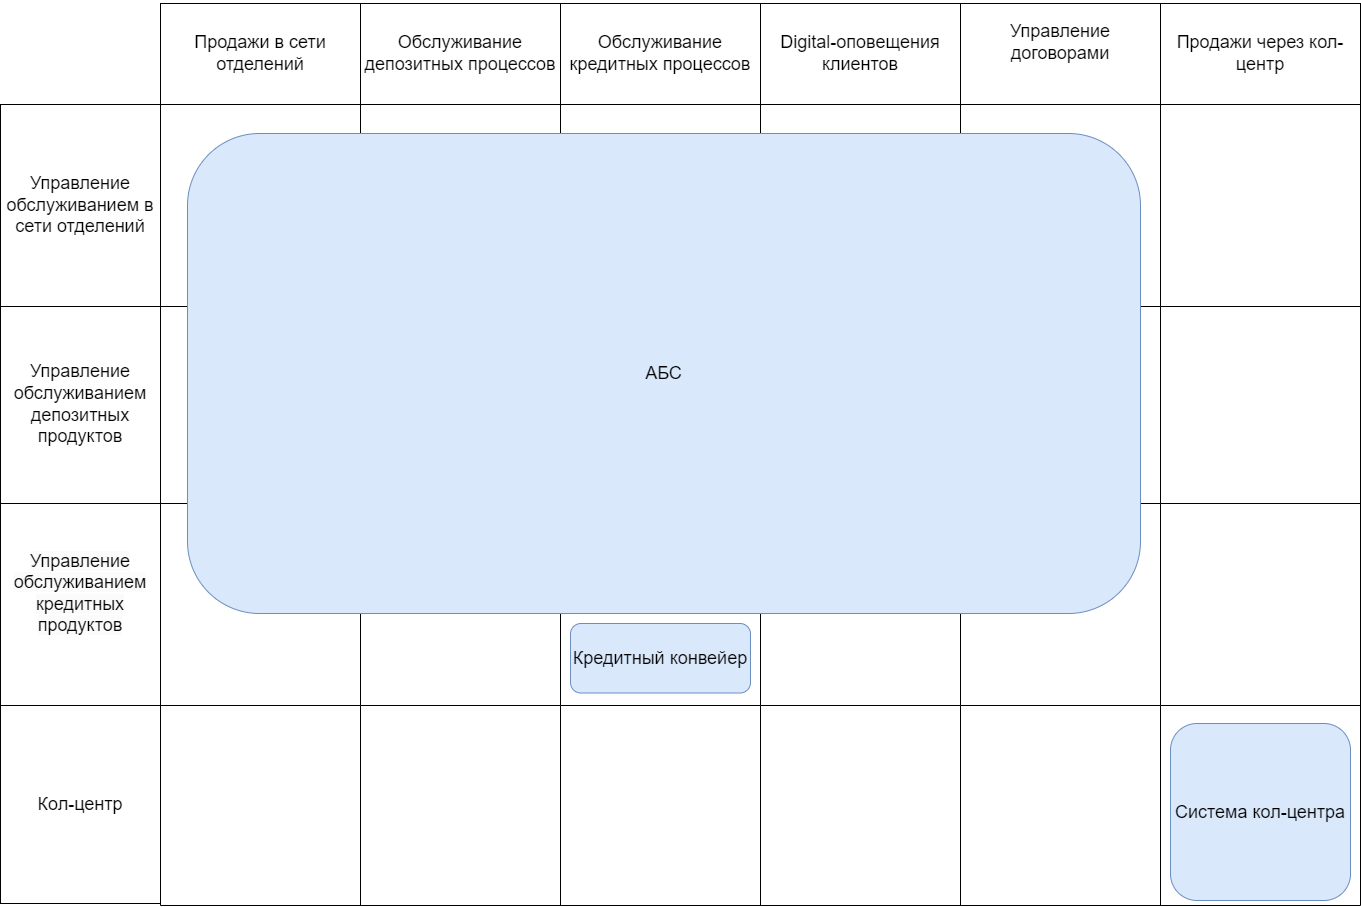

The diagram above was exported from draw.io. Its source (the exported page's mxGraphModel, read from the mxfile embedded in the PNG):
<mxGraphModel dx="4368" dy="636" grid="1" gridSize="10" guides="1" tooltips="1" connect="1" arrows="1" fold="1" page="1" pageScale="1" pageWidth="1169" pageHeight="827" background="none" math="0" shadow="0">
  <root>
    <mxCell id="0" />
    <mxCell id="1" parent="0" />
    <mxCell id="KzHltlKXxx3032IHFo5K-871" value="" style="shape=table;startSize=0;container=1;collapsible=0;childLayout=tableLayout;" parent="1" vertex="1">
      <mxGeometry x="-2050" y="1051" width="1200" height="801" as="geometry" />
    </mxCell>
    <mxCell id="KzHltlKXxx3032IHFo5K-872" value="" style="shape=tableRow;horizontal=0;startSize=0;swimlaneHead=0;swimlaneBody=0;strokeColor=inherit;top=0;left=0;bottom=0;right=0;collapsible=0;dropTarget=0;fillColor=none;points=[[0,0.5],[1,0.5]];portConstraint=eastwest;" parent="KzHltlKXxx3032IHFo5K-871" vertex="1">
      <mxGeometry width="1200" height="202" as="geometry" />
    </mxCell>
    <mxCell id="KzHltlKXxx3032IHFo5K-873" value="" style="shape=partialRectangle;html=1;whiteSpace=wrap;connectable=0;strokeColor=inherit;overflow=hidden;fillColor=none;top=0;left=0;bottom=0;right=0;pointerEvents=1;" parent="KzHltlKXxx3032IHFo5K-872" vertex="1">
      <mxGeometry width="200" height="202" as="geometry">
        <mxRectangle width="200" height="202" as="alternateBounds" />
      </mxGeometry>
    </mxCell>
    <mxCell id="KzHltlKXxx3032IHFo5K-874" value="" style="shape=partialRectangle;html=1;whiteSpace=wrap;connectable=0;strokeColor=inherit;overflow=hidden;fillColor=none;top=0;left=0;bottom=0;right=0;pointerEvents=1;" parent="KzHltlKXxx3032IHFo5K-872" vertex="1">
      <mxGeometry x="200" width="200" height="202" as="geometry">
        <mxRectangle width="200" height="202" as="alternateBounds" />
      </mxGeometry>
    </mxCell>
    <mxCell id="KzHltlKXxx3032IHFo5K-875" value="" style="shape=partialRectangle;html=1;whiteSpace=wrap;connectable=0;strokeColor=inherit;overflow=hidden;fillColor=none;top=0;left=0;bottom=0;right=0;pointerEvents=1;" parent="KzHltlKXxx3032IHFo5K-872" vertex="1">
      <mxGeometry x="400" width="200" height="202" as="geometry">
        <mxRectangle width="200" height="202" as="alternateBounds" />
      </mxGeometry>
    </mxCell>
    <mxCell id="KzHltlKXxx3032IHFo5K-876" value="" style="shape=partialRectangle;html=1;whiteSpace=wrap;connectable=0;strokeColor=inherit;overflow=hidden;fillColor=none;top=0;left=0;bottom=0;right=0;pointerEvents=1;" parent="KzHltlKXxx3032IHFo5K-872" vertex="1">
      <mxGeometry x="600" width="200" height="202" as="geometry">
        <mxRectangle width="200" height="202" as="alternateBounds" />
      </mxGeometry>
    </mxCell>
    <mxCell id="KzHltlKXxx3032IHFo5K-877" value="" style="shape=partialRectangle;html=1;whiteSpace=wrap;connectable=0;strokeColor=inherit;overflow=hidden;fillColor=none;top=0;left=0;bottom=0;right=0;pointerEvents=1;" parent="KzHltlKXxx3032IHFo5K-872" vertex="1">
      <mxGeometry x="800" width="200" height="202" as="geometry">
        <mxRectangle width="200" height="202" as="alternateBounds" />
      </mxGeometry>
    </mxCell>
    <mxCell id="KzHltlKXxx3032IHFo5K-878" value="" style="shape=partialRectangle;html=1;whiteSpace=wrap;connectable=0;strokeColor=inherit;overflow=hidden;fillColor=none;top=0;left=0;bottom=0;right=0;pointerEvents=1;" parent="KzHltlKXxx3032IHFo5K-872" vertex="1">
      <mxGeometry x="1000" width="200" height="202" as="geometry">
        <mxRectangle width="200" height="202" as="alternateBounds" />
      </mxGeometry>
    </mxCell>
    <mxCell id="KzHltlKXxx3032IHFo5K-879" value="" style="shape=tableRow;horizontal=0;startSize=0;swimlaneHead=0;swimlaneBody=0;strokeColor=inherit;top=0;left=0;bottom=0;right=0;collapsible=0;dropTarget=0;fillColor=none;points=[[0,0.5],[1,0.5]];portConstraint=eastwest;" parent="KzHltlKXxx3032IHFo5K-871" vertex="1">
      <mxGeometry y="202" width="1200" height="197" as="geometry" />
    </mxCell>
    <mxCell id="KzHltlKXxx3032IHFo5K-880" value="" style="shape=partialRectangle;html=1;whiteSpace=wrap;connectable=0;strokeColor=inherit;overflow=hidden;fillColor=none;top=0;left=0;bottom=0;right=0;pointerEvents=1;" parent="KzHltlKXxx3032IHFo5K-879" vertex="1">
      <mxGeometry width="200" height="197" as="geometry">
        <mxRectangle width="200" height="197" as="alternateBounds" />
      </mxGeometry>
    </mxCell>
    <mxCell id="KzHltlKXxx3032IHFo5K-881" value="" style="shape=partialRectangle;html=1;whiteSpace=wrap;connectable=0;strokeColor=inherit;overflow=hidden;fillColor=none;top=0;left=0;bottom=0;right=0;pointerEvents=1;" parent="KzHltlKXxx3032IHFo5K-879" vertex="1">
      <mxGeometry x="200" width="200" height="197" as="geometry">
        <mxRectangle width="200" height="197" as="alternateBounds" />
      </mxGeometry>
    </mxCell>
    <mxCell id="KzHltlKXxx3032IHFo5K-882" value="" style="shape=partialRectangle;html=1;whiteSpace=wrap;connectable=0;strokeColor=inherit;overflow=hidden;fillColor=none;top=0;left=0;bottom=0;right=0;pointerEvents=1;" parent="KzHltlKXxx3032IHFo5K-879" vertex="1">
      <mxGeometry x="400" width="200" height="197" as="geometry">
        <mxRectangle width="200" height="197" as="alternateBounds" />
      </mxGeometry>
    </mxCell>
    <mxCell id="KzHltlKXxx3032IHFo5K-883" value="" style="shape=partialRectangle;html=1;whiteSpace=wrap;connectable=0;strokeColor=inherit;overflow=hidden;fillColor=none;top=0;left=0;bottom=0;right=0;pointerEvents=1;" parent="KzHltlKXxx3032IHFo5K-879" vertex="1">
      <mxGeometry x="600" width="200" height="197" as="geometry">
        <mxRectangle width="200" height="197" as="alternateBounds" />
      </mxGeometry>
    </mxCell>
    <mxCell id="KzHltlKXxx3032IHFo5K-884" value="" style="shape=partialRectangle;html=1;whiteSpace=wrap;connectable=0;strokeColor=inherit;overflow=hidden;fillColor=none;top=0;left=0;bottom=0;right=0;pointerEvents=1;" parent="KzHltlKXxx3032IHFo5K-879" vertex="1">
      <mxGeometry x="800" width="200" height="197" as="geometry">
        <mxRectangle width="200" height="197" as="alternateBounds" />
      </mxGeometry>
    </mxCell>
    <mxCell id="KzHltlKXxx3032IHFo5K-885" value="" style="shape=partialRectangle;html=1;whiteSpace=wrap;connectable=0;strokeColor=inherit;overflow=hidden;fillColor=none;top=0;left=0;bottom=0;right=0;pointerEvents=1;" parent="KzHltlKXxx3032IHFo5K-879" vertex="1">
      <mxGeometry x="1000" width="200" height="197" as="geometry">
        <mxRectangle width="200" height="197" as="alternateBounds" />
      </mxGeometry>
    </mxCell>
    <mxCell id="KzHltlKXxx3032IHFo5K-886" value="" style="shape=tableRow;horizontal=0;startSize=0;swimlaneHead=0;swimlaneBody=0;strokeColor=inherit;top=0;left=0;bottom=0;right=0;collapsible=0;dropTarget=0;fillColor=none;points=[[0,0.5],[1,0.5]];portConstraint=eastwest;" parent="KzHltlKXxx3032IHFo5K-871" vertex="1">
      <mxGeometry y="399" width="1200" height="202" as="geometry" />
    </mxCell>
    <mxCell id="KzHltlKXxx3032IHFo5K-887" value="" style="shape=partialRectangle;html=1;whiteSpace=wrap;connectable=0;strokeColor=inherit;overflow=hidden;fillColor=none;top=0;left=0;bottom=0;right=0;pointerEvents=1;" parent="KzHltlKXxx3032IHFo5K-886" vertex="1">
      <mxGeometry width="200" height="202" as="geometry">
        <mxRectangle width="200" height="202" as="alternateBounds" />
      </mxGeometry>
    </mxCell>
    <mxCell id="KzHltlKXxx3032IHFo5K-888" value="" style="shape=partialRectangle;html=1;whiteSpace=wrap;connectable=0;strokeColor=inherit;overflow=hidden;fillColor=none;top=0;left=0;bottom=0;right=0;pointerEvents=1;" parent="KzHltlKXxx3032IHFo5K-886" vertex="1">
      <mxGeometry x="200" width="200" height="202" as="geometry">
        <mxRectangle width="200" height="202" as="alternateBounds" />
      </mxGeometry>
    </mxCell>
    <mxCell id="KzHltlKXxx3032IHFo5K-889" value="" style="shape=partialRectangle;html=1;whiteSpace=wrap;connectable=0;strokeColor=inherit;overflow=hidden;fillColor=none;top=0;left=0;bottom=0;right=0;pointerEvents=1;" parent="KzHltlKXxx3032IHFo5K-886" vertex="1">
      <mxGeometry x="400" width="200" height="202" as="geometry">
        <mxRectangle width="200" height="202" as="alternateBounds" />
      </mxGeometry>
    </mxCell>
    <mxCell id="KzHltlKXxx3032IHFo5K-890" value="" style="shape=partialRectangle;html=1;whiteSpace=wrap;connectable=0;strokeColor=inherit;overflow=hidden;fillColor=none;top=0;left=0;bottom=0;right=0;pointerEvents=1;" parent="KzHltlKXxx3032IHFo5K-886" vertex="1">
      <mxGeometry x="600" width="200" height="202" as="geometry">
        <mxRectangle width="200" height="202" as="alternateBounds" />
      </mxGeometry>
    </mxCell>
    <mxCell id="KzHltlKXxx3032IHFo5K-891" value="" style="shape=partialRectangle;html=1;whiteSpace=wrap;connectable=0;strokeColor=inherit;overflow=hidden;fillColor=none;top=0;left=0;bottom=0;right=0;pointerEvents=1;" parent="KzHltlKXxx3032IHFo5K-886" vertex="1">
      <mxGeometry x="800" width="200" height="202" as="geometry">
        <mxRectangle width="200" height="202" as="alternateBounds" />
      </mxGeometry>
    </mxCell>
    <mxCell id="KzHltlKXxx3032IHFo5K-892" value="" style="shape=partialRectangle;html=1;whiteSpace=wrap;connectable=0;strokeColor=inherit;overflow=hidden;fillColor=none;top=0;left=0;bottom=0;right=0;pointerEvents=1;" parent="KzHltlKXxx3032IHFo5K-886" vertex="1">
      <mxGeometry x="1000" width="200" height="202" as="geometry">
        <mxRectangle width="200" height="202" as="alternateBounds" />
      </mxGeometry>
    </mxCell>
    <mxCell id="KzHltlKXxx3032IHFo5K-893" value="" style="shape=tableRow;horizontal=0;startSize=0;swimlaneHead=0;swimlaneBody=0;strokeColor=inherit;top=0;left=0;bottom=0;right=0;collapsible=0;dropTarget=0;fillColor=none;points=[[0,0.5],[1,0.5]];portConstraint=eastwest;" parent="KzHltlKXxx3032IHFo5K-871" vertex="1">
      <mxGeometry y="601" width="1200" height="200" as="geometry" />
    </mxCell>
    <mxCell id="KzHltlKXxx3032IHFo5K-894" value="" style="shape=partialRectangle;html=1;whiteSpace=wrap;connectable=0;strokeColor=inherit;overflow=hidden;fillColor=none;top=0;left=0;bottom=0;right=0;pointerEvents=1;" parent="KzHltlKXxx3032IHFo5K-893" vertex="1">
      <mxGeometry width="200" height="200" as="geometry">
        <mxRectangle width="200" height="200" as="alternateBounds" />
      </mxGeometry>
    </mxCell>
    <mxCell id="KzHltlKXxx3032IHFo5K-895" value="" style="shape=partialRectangle;html=1;whiteSpace=wrap;connectable=0;strokeColor=inherit;overflow=hidden;fillColor=none;top=0;left=0;bottom=0;right=0;pointerEvents=1;" parent="KzHltlKXxx3032IHFo5K-893" vertex="1">
      <mxGeometry x="200" width="200" height="200" as="geometry">
        <mxRectangle width="200" height="200" as="alternateBounds" />
      </mxGeometry>
    </mxCell>
    <mxCell id="KzHltlKXxx3032IHFo5K-896" value="" style="shape=partialRectangle;html=1;whiteSpace=wrap;connectable=0;strokeColor=inherit;overflow=hidden;fillColor=none;top=0;left=0;bottom=0;right=0;pointerEvents=1;" parent="KzHltlKXxx3032IHFo5K-893" vertex="1">
      <mxGeometry x="400" width="200" height="200" as="geometry">
        <mxRectangle width="200" height="200" as="alternateBounds" />
      </mxGeometry>
    </mxCell>
    <mxCell id="KzHltlKXxx3032IHFo5K-897" value="" style="shape=partialRectangle;html=1;whiteSpace=wrap;connectable=0;strokeColor=inherit;overflow=hidden;fillColor=none;top=0;left=0;bottom=0;right=0;pointerEvents=1;" parent="KzHltlKXxx3032IHFo5K-893" vertex="1">
      <mxGeometry x="600" width="200" height="200" as="geometry">
        <mxRectangle width="200" height="200" as="alternateBounds" />
      </mxGeometry>
    </mxCell>
    <mxCell id="KzHltlKXxx3032IHFo5K-898" value="" style="shape=partialRectangle;html=1;whiteSpace=wrap;connectable=0;strokeColor=inherit;overflow=hidden;fillColor=none;top=0;left=0;bottom=0;right=0;pointerEvents=1;" parent="KzHltlKXxx3032IHFo5K-893" vertex="1">
      <mxGeometry x="800" width="200" height="200" as="geometry">
        <mxRectangle width="200" height="200" as="alternateBounds" />
      </mxGeometry>
    </mxCell>
    <mxCell id="KzHltlKXxx3032IHFo5K-899" value="" style="shape=partialRectangle;html=1;whiteSpace=wrap;connectable=0;strokeColor=inherit;overflow=hidden;fillColor=none;top=0;left=0;bottom=0;right=0;pointerEvents=1;" parent="KzHltlKXxx3032IHFo5K-893" vertex="1">
      <mxGeometry x="1000" width="200" height="200" as="geometry">
        <mxRectangle width="200" height="200" as="alternateBounds" />
      </mxGeometry>
    </mxCell>
    <mxCell id="KzHltlKXxx3032IHFo5K-815" value="&lt;font style=&quot;font-size: 18px;&quot;&gt;АБС&lt;/font&gt;" style="rounded=1;whiteSpace=wrap;html=1;fillColor=#dae8fc;strokeColor=#6c8ebf;" parent="1" vertex="1">
      <mxGeometry x="-2023" y="1080" width="953" height="480" as="geometry" />
    </mxCell>
    <mxCell id="KzHltlKXxx3032IHFo5K-914" value="Продажи в сети отделений" style="rounded=0;whiteSpace=wrap;html=1;fontSize=18;" parent="1" vertex="1">
      <mxGeometry x="-2050" y="950" width="200" height="101" as="geometry" />
    </mxCell>
    <mxCell id="KzHltlKXxx3032IHFo5K-919" value="Продажи через кол-центр" style="rounded=0;whiteSpace=wrap;html=1;fontSize=18;" parent="1" vertex="1">
      <mxGeometry x="-1050" y="950" width="200" height="101" as="geometry" />
    </mxCell>
    <mxCell id="KzHltlKXxx3032IHFo5K-920" value="&#10;&lt;span style=&quot;color: rgb(0, 0, 0); font-family: Helvetica; font-size: 18px; font-style: normal; font-variant-ligatures: normal; font-variant-caps: normal; font-weight: 400; letter-spacing: normal; orphans: 2; text-align: center; text-indent: 0px; text-transform: none; widows: 2; word-spacing: 0px; -webkit-text-stroke-width: 0px; background-color: rgb(255, 255, 255); text-decoration-thickness: initial; text-decoration-style: initial; text-decoration-color: initial; float: none; display: inline !important;&quot;&gt;Управление договорами&lt;/span&gt;&#10;&#10;" style="rounded=0;whiteSpace=wrap;html=1;fontSize=18;" parent="1" vertex="1">
      <mxGeometry x="-1250" y="950" width="200" height="101" as="geometry" />
    </mxCell>
    <mxCell id="KzHltlKXxx3032IHFo5K-921" value="Обслуживание кредитных процессов" style="rounded=0;whiteSpace=wrap;html=1;fontSize=18;" parent="1" vertex="1">
      <mxGeometry x="-1650" y="950" width="200" height="101" as="geometry" />
    </mxCell>
    <mxCell id="KzHltlKXxx3032IHFo5K-922" value="Обслуживание депозитных процессов" style="rounded=0;whiteSpace=wrap;html=1;fontSize=18;" parent="1" vertex="1">
      <mxGeometry x="-1850" y="950" width="200" height="101" as="geometry" />
    </mxCell>
    <mxCell id="KzHltlKXxx3032IHFo5K-923" value="Digital-оповещения клиентов" style="rounded=0;whiteSpace=wrap;html=1;fontSize=18;" parent="1" vertex="1">
      <mxGeometry x="-1450" y="950" width="200" height="101" as="geometry" />
    </mxCell>
    <mxCell id="KzHltlKXxx3032IHFo5K-930" value="Кол-центр" style="rounded=0;whiteSpace=wrap;html=1;fontSize=18;" parent="1" vertex="1">
      <mxGeometry x="-2210" y="1652" width="160" height="198" as="geometry" />
    </mxCell>
    <mxCell id="KzHltlKXxx3032IHFo5K-934" value="&#10;&lt;span style=&quot;color: rgb(0, 0, 0); font-family: Helvetica; font-size: 18px; font-style: normal; font-variant-ligatures: normal; font-variant-caps: normal; font-weight: 400; letter-spacing: normal; orphans: 2; text-align: center; text-indent: 0px; text-transform: none; widows: 2; word-spacing: 0px; -webkit-text-stroke-width: 0px; background-color: rgb(251, 251, 251); text-decoration-thickness: initial; text-decoration-style: initial; text-decoration-color: initial; float: none; display: inline !important;&quot;&gt;Управление обслуживанием кредитных продуктов&lt;/span&gt;&#10;&#10;" style="rounded=0;whiteSpace=wrap;html=1;fontSize=18;" parent="1" vertex="1">
      <mxGeometry x="-2210" y="1450" width="160" height="202" as="geometry" />
    </mxCell>
    <mxCell id="KzHltlKXxx3032IHFo5K-935" value="Управление обслуживанием депозитных продуктов" style="rounded=0;whiteSpace=wrap;html=1;fontSize=18;" parent="1" vertex="1">
      <mxGeometry x="-2210" y="1252" width="160" height="198" as="geometry" />
    </mxCell>
    <mxCell id="KzHltlKXxx3032IHFo5K-928" value="Управление обслуживанием в сети отделений" style="rounded=0;whiteSpace=wrap;html=1;fontSize=18;" parent="1" vertex="1">
      <mxGeometry x="-2210" y="1051" width="160" height="202" as="geometry" />
    </mxCell>
    <mxCell id="KzHltlKXxx3032IHFo5K-937" value="&lt;font style=&quot;font-size: 18px;&quot;&gt;Система кол-центра&lt;/font&gt;" style="rounded=1;whiteSpace=wrap;html=1;fillColor=#dae8fc;strokeColor=#6c8ebf;" parent="1" vertex="1">
      <mxGeometry x="-1040" y="1670" width="180" height="177" as="geometry" />
    </mxCell>
    <mxCell id="KzHltlKXxx3032IHFo5K-939" value="&lt;font style=&quot;font-size: 18px;&quot;&gt;Кредитный конвейер&lt;/font&gt;" style="rounded=1;whiteSpace=wrap;html=1;fillColor=#dae8fc;strokeColor=#6c8ebf;" parent="1" vertex="1">
      <mxGeometry x="-1640" y="1570" width="180" height="69.5" as="geometry" />
    </mxCell>
  </root>
</mxGraphModel>